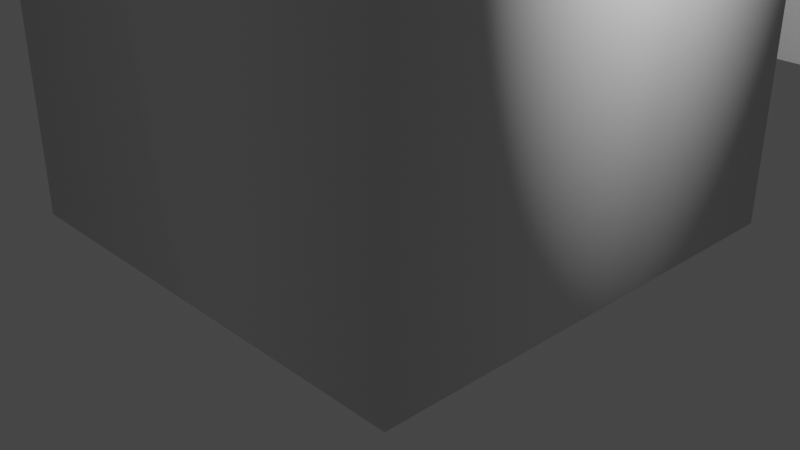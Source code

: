 # Source: Bricks.blend  (saved by Blender 3.0.42; exported with 4.5.12 LTS)
import bpy
from mathutils import Matrix  # noqa: F401  (used for matrix-valued properties, if any)

bpy.ops.wm.read_factory_settings(use_empty=True)
scene = bpy.context.scene
scene.name = 'Scene'

# ---- collections
col_collection = bpy.data.collections.new('Collection'); scene.collection.children.link(col_collection)

# ---- materials (node trees are filled in below, after node groups)
mat_material = bpy.data.materials.new('Material')
mat_material.alpha_threshold = 0.0
mat_material.use_transparent_shadow = False
mat_material.line_color = (0.0, 0.0, 0.0, 1.0)

# ---- material node trees
mat_material.use_nodes = True; mat_material.node_tree.nodes.clear()
_N = mat_material.node_tree.nodes; _L = mat_material.node_tree.links
n0 = _N.new('ShaderNodeOutputMaterial'); n0.name = 'Material Output'; n0.location = (300, 300)
n1 = _N.new('ShaderNodeBsdfPrincipled'); n1.name = 'Principled BSDF'; n1.location = (10, 300)
n1.distribution = 'GGX'
n1.subsurface_method = 'RANDOM_WALK_SKIN'
n1.inputs[2].default_value = 0.4
n1.inputs[3].default_value = 1.45
n1.inputs[27].default_value = (0.0, 0.0, 0.0, 1.0)
n1.inputs[28].default_value = 1.0
_L.new(n1.outputs[0], n0.inputs[0])
n0.is_active_output = True

# ---- world
world_world = bpy.data.worlds.new('World'); scene.world = world_world
world_world.use_nodes = True; world_world.node_tree.nodes.clear()
_N = world_world.node_tree.nodes; _L = world_world.node_tree.links
n0 = _N.new('ShaderNodeOutputWorld'); n0.name = 'World Output'; n0.location = (300, 300)
n1 = _N.new('ShaderNodeBackground'); n1.name = 'Background'; n1.location = (10, 300)
n1.inputs[0].default_value = (0.05088, 0.05088, 0.05088, 1.0)
_L.new(n1.outputs[0], n0.inputs[0])
n0.is_active_output = True
world_world.color = (0.05088, 0.05088, 0.05088)
world_world.use_sun_shadow = False
world_world.sun_shadow_jitter_overblur = 0.0

# ---- cameras
cam_camera = bpy.data.cameras.new('Camera')
cam_camera.clip_end = 100.0
cam_camera.ortho_scale = 7.314

# ---- lights
light_light = bpy.data.lights.new('Light', 'POINT')
light_light.transmission_factor = 0.0
light_light.energy = 1000.0
light_light.shadow_soft_size = 0.1
light_light.shadow_maximum_resolution = 0.006
light_light.use_absolute_resolution = True

# ---- meshes
me_cube = bpy.data.meshes.new('Cube')
me_cube.from_pydata([(2.5, 2.5, 6.0), (1.5, 1.5, 0.0), (2.5, -2.5, 6.0), (1.5, -1.5, 0.0), (-2.5, 2.5, 6.0), (-1.5, 1.5, 0.0), (-2.5, -2.5, 6.0), (-1.5, -1.5, 0.0), (-2.5, 2.5, 0.0), (-2.5, -2.5, 0.0), (2.5, 2.5, 0.0), (2.5, -2.5, 0.0), (-1.5, 1.5, 5.0), (-1.5, -1.5, 5.0), (1.5, 1.5, 5.0), (1.5, -1.5, 5.0), (-1.727e-07, 0.7427, 6.0), (2.258e-08, 1.5, 7.0), (0.1449, 0.7285, 6.0), (0.2926, 1.471, 7.0), (0.2842, 0.6862, 6.0), (0.574, 1.386, 7.0), (0.4126, 0.6176, 6.0), (0.8334, 1.247, 7.0), (0.5252, 0.5252, 6.0), (1.061, 1.061, 7.0), (0.6176, 0.4126, 6.0), (1.247, 0.8334, 7.0), (0.6862, 0.2842, 6.0), (1.386, 0.574, 7.0), (0.7285, 0.1449, 6.0), (1.471, 0.2926, 7.0), (0.7427, -4.256e-08, 6.0), (1.5, -5.532e-08, 7.0), (0.7285, -0.1449, 6.0), (1.471, -0.2926, 7.0), (0.6862, -0.2842, 6.0), (1.386, -0.574, 7.0), (0.6176, -0.4126, 6.0), (1.247, -0.8334, 7.0), (0.5252, -0.5252, 6.0), (1.061, -1.061, 7.0), (0.4126, -0.6176, 6.0), (0.8334, -1.247, 7.0), (0.2842, -0.6862, 6.0), (0.574, -1.386, 7.0), (0.1449, -0.7285, 6.0), (0.2926, -1.471, 7.0), (2.949e-09, -0.7427, 6.0), (-1.085e-07, -1.5, 7.0), (-0.1449, -0.7285, 6.0), (-0.2926, -1.471, 7.0), (-0.2842, -0.6862, 6.0), (-0.574, -1.386, 7.0), (-0.4126, -0.6176, 6.0), (-0.8334, -1.247, 7.0), (-0.5252, -0.5252, 6.0), (-1.061, -1.061, 7.0), (-0.6176, -0.4126, 6.0), (-1.247, -0.8334, 7.0), (-0.6862, -0.2842, 6.0), (-1.386, -0.574, 7.0), (-0.7285, -0.1449, 6.0), (-1.471, -0.2926, 7.0), (-0.7427, 3.749e-08, 6.0), (-1.5, 2.813e-08, 7.0), (-0.7285, 0.1449, 6.0), (-1.471, 0.2926, 7.0), (-0.6862, 0.2842, 6.0), (-1.386, 0.574, 7.0), (-0.6176, 0.4126, 6.0), (-1.247, 0.8334, 7.0), (-0.5252, 0.5252, 6.0), (-1.061, 1.061, 7.0), (-0.4126, 0.6176, 6.0), (-0.8334, 1.247, 7.0), (-0.2842, 0.6862, 6.0), (-0.574, 1.386, 7.0), (-0.1449, 0.7285, 6.0), (-0.2926, 1.471, 7.0), (2.258e-08, 1.5, 6.0), (0.2926, 1.471, 6.0), (0.574, 1.386, 6.0), (0.8334, 1.247, 6.0), (1.061, 1.061, 6.0), (1.247, 0.8334, 6.0), (1.386, 0.574, 6.0), (1.471, 0.2926, 6.0), (1.5, -5.532e-08, 6.0), (1.471, -0.2926, 6.0), (1.386, -0.574, 6.0), (1.247, -0.8334, 6.0), (1.061, -1.061, 6.0), (0.8334, -1.247, 6.0), (0.574, -1.386, 6.0), (0.2926, -1.471, 6.0), (-1.085e-07, -1.5, 6.0), (-0.2926, -1.471, 6.0), (-0.574, -1.386, 6.0), (-0.8334, -1.247, 6.0), (-1.061, -1.061, 6.0), (-1.247, -0.8334, 6.0), (-1.386, -0.574, 6.0), (-1.471, -0.2926, 6.0), (-1.5, 2.813e-08, 6.0), (-1.471, 0.2926, 6.0), (-1.386, 0.574, 6.0), (-1.247, 0.8334, 6.0), (-1.061, 1.061, 6.0), (-0.8334, 1.247, 6.0), (-0.574, 1.386, 6.0), (-0.2926, 1.471, 6.0), (-6.4e-07, 0.7427, 5.0), (0.1449, 0.7285, 5.0), (0.2842, 0.6862, 5.0), (0.4126, 0.6176, 5.0), (0.5252, 0.5252, 5.0), (0.6176, 0.4126, 5.0), (0.6862, 0.2842, 5.0), (0.7285, 0.1449, 5.0), (0.7427, -4.256e-08, 5.0), (0.7285, -0.1449, 5.0), (0.6862, -0.2842, 5.0), (0.6176, -0.4126, 5.0), (0.5252, -0.5252, 5.0), (0.4126, -0.6176, 5.0), (0.2842, -0.6862, 5.0), (0.1449, -0.7285, 5.0), (-4.643e-07, -0.7427, 5.0), (-0.1449, -0.7285, 5.0), (-0.2842, -0.6862, 5.0), (-0.4126, -0.6176, 5.0), (-0.5252, -0.5252, 5.0), (-0.6176, -0.4126, 5.0), (-0.6862, -0.2842, 5.0), (-0.7285, -0.1449, 5.0), (-0.7427, 3.749e-08, 5.0), (-0.7285, 0.1449, 5.0), (-0.6862, 0.2842, 5.0), (-0.6176, 0.4126, 5.0), (-0.5252, 0.5252, 5.0), (-0.4126, 0.6176, 5.0), (-0.2842, 0.6862, 5.0), (-0.1449, 0.7285, 5.0)], [], [(11, 2, 6, 9), (9, 6, 4, 8), (7, 5, 12, 13), (10, 0, 2, 11), (8, 4, 0, 10), (5, 7, 9, 8), (1, 5, 8, 10), (7, 3, 11, 9), (3, 1, 10, 11), (1, 3, 15, 14), (5, 1, 14, 12), (3, 7, 13, 15), (80, 17, 19, 81), (81, 19, 21, 82), (82, 21, 23, 83), (83, 23, 25, 84), (84, 25, 27, 85), (85, 27, 29, 86), (86, 29, 31, 87), (87, 31, 33, 88), (88, 33, 35, 89), (89, 35, 37, 90), (90, 37, 39, 91), (91, 39, 41, 92), (92, 41, 43, 93), (93, 43, 45, 94), (94, 45, 47, 95), (95, 47, 49, 96), (96, 49, 51, 97), (97, 51, 53, 98), (98, 53, 55, 99), (99, 55, 57, 100), (100, 57, 59, 101), (101, 59, 61, 102), (102, 61, 63, 103), (103, 63, 65, 104), (104, 65, 67, 105), (105, 67, 69, 106), (106, 69, 71, 107), (107, 71, 73, 108), (108, 73, 75, 109), (109, 75, 77, 110), (19, 17, 79, 77, 75, 73, 71, 69, 67, 65, 63, 61, 59, 57, 55, 53, 51, 49, 47, 45, 43, 41, 39, 37, 35, 33, 31, 29, 27, 25, 23, 21), (110, 77, 79, 111), (111, 79, 17, 80), (16, 18, 20, 22, 24, 26, 28, 30, 32, 34, 36, 38, 40, 42, 44, 46, 48, 50, 52, 54, 56, 58, 60, 62, 64, 66, 68, 70, 72, 74, 76, 78), (54, 131, 132, 56), (26, 117, 118, 28), (52, 130, 131, 54), (78, 143, 112, 16), (24, 116, 117, 26), (50, 129, 130, 52), (76, 142, 143, 78), (22, 115, 116, 24), (48, 128, 129, 50), (74, 141, 142, 76), (20, 114, 115, 22), (46, 127, 128, 48), (72, 140, 141, 74), (18, 113, 114, 20), (44, 126, 127, 46), (70, 139, 140, 72), (16, 112, 113, 18), (42, 125, 126, 44), (68, 138, 139, 70), (40, 124, 125, 42), (66, 137, 138, 68), (38, 123, 124, 40), (64, 136, 137, 66), (36, 122, 123, 38), (62, 135, 136, 64), (34, 121, 122, 36), (60, 134, 135, 62), (32, 120, 121, 34), (58, 133, 134, 60), (30, 119, 120, 32), (56, 132, 133, 58), (4, 6, 100, 101, 102, 103, 104, 105, 106, 107, 108), (28, 118, 119, 30), (6, 2, 92, 93, 94, 95, 96, 97, 98, 99, 100), (2, 0, 84, 85, 86, 87, 88, 89, 90, 91, 92), (0, 4, 108, 109, 110, 111, 80, 81, 82, 83, 84), (14, 116, 115, 114, 113, 112, 143, 142, 141, 140, 12), (12, 140, 139, 138, 137, 136, 135, 134, 133, 132, 13), (13, 132, 131, 130, 129, 128, 127, 126, 125, 124, 15), (15, 124, 123, 122, 121, 120, 119, 118, 117, 116, 14)])
me_cube.polygons.foreach_set('use_smooth', [True] * 86)
_uv = me_cube.uv_layers.new(name='UVMap')
_uv.uv.foreach_set('vector', [0.375, 0.75, 0.625, 0.75, 0.625, 1.0, 0.375, 1.0, 0.375, 0.0, 0.625, 0.0, 0.625, 0.25, 0.375, 0.25, 0.175, 0.7, 0.175, 0.55, 0.175, 0.55, 0.175, 0.7, 0.375, 0.5, 0.625, 0.5, 0.625, 0.75, 0.375, 0.75, 0.375, 0.25, 0.625, 0.25, 0.625, 0.5, 0.375, 0.5, 0.175, 0.55, 0.175, 0.7, 0.125, 0.75, 0.125, 0.5, 0.325, 0.55, 0.175, 0.55, 0.125, 0.5, 0.375, 0.5, 0.175, 0.7, 0.325, 0.7, 0.375, 0.75, 0.125, 0.75, 0.325, 0.7, 0.325, 0.55, 0.375, 0.5, 0.375, 0.75, 0.325, 0.55, 0.325, 0.7, 0.325, 0.7, 0.325, 0.55, 0.175, 0.55, 0.325, 0.55, 0.325, 0.55, 0.175, 0.55, 0.325, 0.7, 0.175, 0.7, 0.175, 0.7, 0.325, 0.7, 1.0, 0.5, 1.0, 1.0, 0.9688, 1.0, 0.9688, 0.5, 0.9688, 0.5, 0.9688, 1.0, 0.9375, 1.0, 0.9375, 0.5, 0.9375, 0.5, 0.9375, 1.0, 0.9062, 1.0, 0.9062, 0.5, 0.9062, 0.5, 0.9062, 1.0, 0.875, 1.0, 0.875, 0.5, 0.875, 0.5, 0.875, 1.0, 0.8438, 1.0, 0.8438, 0.5, 0.8438, 0.5, 0.8438, 1.0, 0.8125, 1.0, 0.8125, 0.5, 0.8125, 0.5, 0.8125, 1.0, 0.7812, 1.0, 0.7812, 0.5, 0.7812, 0.5, 0.7812, 1.0, 0.75, 1.0, 0.75, 0.5, 0.75, 0.5, 0.75, 1.0, 0.7188, 1.0, 0.7188, 0.5, 0.7188, 0.5, 0.7188, 1.0, 0.6875, 1.0, 0.6875, 0.5, 0.6875, 0.5, 0.6875, 1.0, 0.6562, 1.0, 0.6562, 0.5, 0.6562, 0.5, 0.6562, 1.0, 0.625, 1.0, 0.625, 0.5, 0.625, 0.5, 0.625, 1.0, 0.5938, 1.0, 0.5938, 0.5, 0.5938, 0.5, 0.5938, 1.0, 0.5625, 1.0, 0.5625, 0.5, 0.5625, 0.5, 0.5625, 1.0, 0.5312, 1.0, 0.5312, 0.5, 0.5312, 0.5, 0.5312, 1.0, 0.5, 1.0, 0.5, 0.5, 0.5, 0.5, 0.5, 1.0, 0.4688, 1.0, 0.4688, 0.5, 0.4688, 0.5, 0.4688, 1.0, 0.4375, 1.0, 0.4375, 0.5, 0.4375, 0.5, 0.4375, 1.0, 0.4062, 1.0, 0.4062, 0.5, 0.4062, 0.5, 0.4062, 1.0, 0.375, 1.0, 0.375, 0.5, 0.375, 0.5, 0.375, 1.0, 0.3438, 1.0, 0.3438, 0.5, 0.3438, 0.5, 0.3438, 1.0, 0.3125, 1.0, 0.3125, 0.5, 0.3125, 0.5, 0.3125, 1.0, 0.2812, 1.0, 0.2812, 0.5, 0.2812, 0.5, 0.2812, 1.0, 0.25, 1.0, 0.25, 0.5, 0.25, 0.5, 0.25, 1.0, 0.2188, 1.0, 0.2188, 0.5, 0.2188, 0.5, 0.2188, 1.0, 0.1875, 1.0, 0.1875, 0.5, 0.1875, 0.5, 0.1875, 1.0, 0.1562, 1.0, 0.1562, 0.5, 0.1562, 0.5, 0.1562, 1.0, 0.125, 1.0, 0.125, 0.5, 0.125, 0.5, 0.125, 1.0, 0.09375, 1.0, 0.09375, 0.5, 0.09375, 0.5, 0.09375, 1.0, 0.0625, 1.0, 0.0625, 0.5, 0.2968, 0.4854, 0.25, 0.49, 0.2032, 0.4854, 0.1582, 0.4717, 0.1167, 0.4496, 0.08029, 0.4197, 0.05045, 0.3833, 0.02827, 0.3418, 0.01461, 0.2968, 0.01, 0.25, 0.01461, 0.2032, 0.02827, 0.1582, 0.05045, 0.1167, 0.08029, 0.08029, 0.1167, 0.05045, 0.1582, 0.02827, 0.2032, 0.01461, 0.25, 0.01, 0.2968, 0.01461, 0.3418, 0.02827, 0.3833, 0.05045, 0.4197, 0.08029, 0.4496, 0.1167, 0.4717, 0.1582, 0.4854, 0.2032, 0.49, 0.25, 0.4854, 0.2968, 0.4717, 0.3418, 0.4496, 0.3833, 0.4197, 0.4197, 0.3833, 0.4496, 0.3418, 0.4717, 0.0625, 0.5, 0.0625, 1.0, 0.03125, 1.0, 0.03125, 0.5, 0.03125, 0.5, 0.03125, 1.0, 0.0, 1.0, 0.0, 0.5, 0.4682, 0.5, 0.5006, 0.5, 0.531, 0.5, 0.5562, 0.5, 0.5746, 0.5, 0.5861, 0.5, 0.5915, 0.5, 0.5919, 0.5, 0.5883, 0.5, 0.5816, 0.5, 0.5725, 0.5, 0.5615, 0.5, 0.5492, 0.5, 0.5357, 0.5, 0.5216, 0.5, 0.5069, 0.5, 0.4919, 0.5, 0.4768, 0.5, 0.4619, 0.5, 0.4472, 0.5, 0.433, 0.5, 0.4196, 0.5, 0.4072, 0.5, 0.3963, 0.5, 0.3872, 0.5, 0.3805, 0.5, 0.3769, 0.5, 0.3773, 0.5, 0.3827, 0.5, 0.3942, 0.5, 0.4126, 0.5, 0.4378, 0.5, 0.4472, 0.5, 0.4472, 0.5, 0.433, 0.5, 0.433, 0.5, 0.5861, 0.5, 0.5861, 0.5, 0.5915, 0.5, 0.5915, 0.5, 0.4619, 0.5, 0.4619, 0.5, 0.4472, 0.5, 0.4472, 0.5, 0.4378, 0.5, 0.4378, 0.5, 0.4682, 0.5, 0.4682, 0.5, 0.5746, 0.5, 0.5746, 0.5, 0.5861, 0.5, 0.5861, 0.5, 0.4768, 0.5, 0.4768, 0.5, 0.4619, 0.5, 0.4619, 0.5, 0.4126, 0.5, 0.4126, 0.5, 0.4378, 0.5, 0.4378, 0.5, 0.5562, 0.5, 0.5562, 0.5, 0.5746, 0.5, 0.5746, 0.5, 0.4919, 0.5, 0.4919, 0.5, 0.4768, 0.5, 0.4768, 0.5, 0.3942, 0.5, 0.3942, 0.5, 0.4126, 0.5, 0.4126, 0.5, 0.531, 0.5, 0.531, 0.5, 0.5562, 0.5, 0.5562, 0.5, 0.5069, 0.5, 0.5069, 0.5, 0.4919, 0.5, 0.4919, 0.5, 0.3827, 0.5, 0.3827, 0.5, 0.3942, 0.5, 0.3942, 0.5, 0.5006, 0.5, 0.5006, 0.5, 0.531, 0.5, 0.531, 0.5, 0.5216, 0.5, 0.5216, 0.5, 0.5069, 0.5, 0.5069, 0.5, 0.3773, 0.5, 0.3773, 0.5, 0.3827, 0.5, 0.3827, 0.5, 0.4682, 0.5, 0.4682, 0.5, 0.5006, 0.5, 0.5006, 0.5, 0.5357, 0.5, 0.5357, 0.5, 0.5216, 0.5, 0.5216, 0.5, 0.3769, 0.5, 0.3769, 0.5, 0.3773, 0.5, 0.3773, 0.5, 0.5492, 0.5, 0.5492, 0.5, 0.5357, 0.5, 0.5357, 0.5, 0.3805, 0.5, 0.3805, 0.5, 0.3769, 0.5, 0.3769, 0.5, 0.5615, 0.5, 0.5615, 0.5, 0.5492, 0.5, 0.5492, 0.5, 0.3872, 0.5, 0.3872, 0.5, 0.3805, 0.5, 0.3805, 0.5, 0.5725, 0.5, 0.5725, 0.5, 0.5615, 0.5, 0.5615, 0.5, 0.3963, 0.5, 0.3963, 0.5, 0.3872, 0.5, 0.3872, 0.5, 0.5816, 0.5, 0.5816, 0.5, 0.5725, 0.5, 0.5725, 0.5, 0.4072, 0.5, 0.4072, 0.5, 0.3963, 0.5, 0.3963, 0.5, 0.5883, 0.5, 0.5883, 0.5, 0.5816, 0.5, 0.5816, 0.5, 0.4196, 0.5, 0.4196, 0.5, 0.4072, 0.5, 0.4072, 0.5, 0.5919, 0.5, 0.5919, 0.5, 0.5883, 0.5, 0.5883, 0.5, 0.433, 0.5, 0.433, 0.5, 0.4196, 0.5, 0.4196, 0.5, 0.625, 0.25, 0.625, 0.0, 0.375, 0.5, 0.3438, 0.5, 0.3125, 0.5, 0.2812, 0.5, 0.25, 0.5, 0.2188, 0.5, 0.1875, 0.5, 0.1562, 0.5, 0.125, 0.5, 0.5915, 0.5, 0.5915, 0.5, 0.5919, 0.5, 0.5919, 0.5, 0.625, 0.0, 0.625, 0.75, 0.625, 0.5, 0.5938, 0.5, 0.5625, 0.5, 0.5312, 0.5, 0.5, 0.5, 0.4688, 0.5, 0.4375, 0.5, 0.4062, 0.5, 0.375, 0.5, 0.625, 0.75, 0.625, 0.5, 0.875, 0.5, 0.8438, 0.5, 0.8125, 0.5, 0.7812, 0.5, 0.75, 0.5, 0.7188, 0.5, 0.6875, 0.5, 0.6562, 0.5, 0.625, 0.5, 0.625, 0.5, 0.625, 0.25, 0.125, 0.5, 0.09375, 0.5, 0.0625, 0.5, 0.03125, 0.5, 1.0, 0.5, 0.9688, 0.5, 0.9375, 0.5, 0.9062, 0.5, 0.875, 0.5, 0.325, 0.55, 0.5746, 0.5, 0.5562, 0.5, 0.531, 0.5, 0.5006, 0.5, 0.4682, 0.5, 0.4378, 0.5, 0.4126, 0.5, 0.3942, 0.5, 0.3827, 0.5, 0.175, 0.55, 0.175, 0.55, 0.3827, 0.5, 0.3773, 0.5, 0.3769, 0.5, 0.3805, 0.5, 0.3872, 0.5, 0.3963, 0.5, 0.4072, 0.5, 0.4196, 0.5, 0.433, 0.5, 0.175, 0.7, 0.175, 0.7, 0.433, 0.5, 0.4472, 0.5, 0.4619, 0.5, 0.4768, 0.5, 0.4919, 0.5, 0.5069, 0.5, 0.5216, 0.5, 0.5357, 0.5, 0.5492, 0.5, 0.325, 0.7, 0.325, 0.7, 0.5492, 0.5, 0.5615, 0.5, 0.5725, 0.5, 0.5816, 0.5, 0.5883, 0.5, 0.5919, 0.5, 0.5915, 0.5, 0.5861, 0.5, 0.5746, 0.5, 0.325, 0.55])
me_cube.materials.append(mat_material)
me_cube.use_remesh_preserve_volume = False
me_cube.use_remesh_preserve_attributes = False
me_cube.use_mirror_vertex_groups = False
me_cube.update()
me_cube_001 = bpy.data.meshes.new('Cube.001')
me_cube_001.from_pydata([(2.5, 2.5, 6.0), (1.5, 1.5, 0.0), (2.5, -2.5, 6.0), (1.5, -1.5, 0.0), (-7.5, 2.5, 6.0), (-7.5, -2.5, 6.0), (-7.5, 2.5, 0.0), (-7.5, -2.5, 0.0), (2.5, 2.5, 0.0), (2.5, -2.5, 0.0), (1.5, 1.5, 5.0), (1.5, -1.5, 5.0), (-1.727e-07, 0.7427, 6.0), (2.258e-08, 1.5, 7.0), (0.1449, 0.7285, 6.0), (0.2926, 1.471, 7.0), (0.2842, 0.6862, 6.0), (0.574, 1.386, 7.0), (0.4126, 0.6176, 6.0), (0.8334, 1.247, 7.0), (0.5252, 0.5252, 6.0), (1.061, 1.061, 7.0), (0.6176, 0.4126, 6.0), (1.247, 0.8334, 7.0), (0.6862, 0.2842, 6.0), (1.386, 0.574, 7.0), (0.7285, 0.1449, 6.0), (1.471, 0.2926, 7.0), (0.7427, 4.333e-07, 6.0), (1.5, -5.532e-08, 7.0), (0.7285, -0.1449, 6.0), (1.471, -0.2926, 7.0), (0.6862, -0.2842, 6.0), (1.386, -0.574, 7.0), (0.6176, -0.4126, 6.0), (1.247, -0.8334, 7.0), (0.5252, -0.5252, 6.0), (1.061, -1.061, 7.0), (0.4126, -0.6176, 6.0), (0.8334, -1.247, 7.0), (0.2842, -0.6862, 6.0), (0.574, -1.386, 7.0), (0.1449, -0.7285, 6.0), (0.2926, -1.471, 7.0), (2.949e-09, -0.7427, 6.0), (-1.085e-07, -1.5, 7.0), (-0.1449, -0.7285, 6.0), (-0.2926, -1.471, 7.0), (-0.2842, -0.6862, 6.0), (-0.574, -1.386, 7.0), (-0.4126, -0.6176, 6.0), (-0.8334, -1.247, 7.0), (-0.5252, -0.5252, 6.0), (-1.061, -1.061, 7.0), (-0.6176, -0.4126, 6.0), (-1.247, -0.8334, 7.0), (-0.6862, -0.2842, 6.0), (-1.386, -0.574, 7.0), (-0.7285, -0.1449, 6.0), (-1.471, -0.2926, 7.0), (-0.7427, 5.134e-07, 6.0), (-1.5, 2.813e-08, 7.0), (-0.7285, 0.1449, 6.0), (-1.471, 0.2926, 7.0), (-0.6862, 0.2842, 6.0), (-1.386, 0.574, 7.0), (-0.6176, 0.4126, 6.0), (-1.247, 0.8334, 7.0), (-0.5252, 0.5252, 6.0), (-1.061, 1.061, 7.0), (-0.4126, 0.6176, 6.0), (-0.8334, 1.247, 7.0), (-0.2842, 0.6862, 6.0), (-0.574, 1.386, 7.0), (-0.1449, 0.7285, 6.0), (-0.2926, 1.471, 7.0), (2.258e-08, 1.5, 6.0), (0.2926, 1.471, 6.0), (0.574, 1.386, 6.0), (0.8334, 1.247, 6.0), (1.061, 1.061, 6.0), (1.247, 0.8334, 6.0), (1.386, 0.574, 6.0), (1.471, 0.2926, 6.0), (1.5, -5.532e-08, 6.0), (1.471, -0.2926, 6.0), (1.386, -0.574, 6.0), (1.247, -0.8334, 6.0), (1.061, -1.061, 6.0), (0.8334, -1.247, 6.0), (0.574, -1.386, 6.0), (0.2926, -1.471, 6.0), (-1.085e-07, -1.5, 6.0), (-0.2926, -1.471, 6.0), (-0.574, -1.386, 6.0), (-0.8334, -1.247, 6.0), (-1.061, -1.061, 6.0), (-1.247, -0.8334, 6.0), (-1.386, -0.574, 6.0), (-1.471, -0.2926, 6.0), (-1.5, 2.813e-08, 6.0), (-1.471, 0.2926, 6.0), (-1.386, 0.574, 6.0), (-1.247, 0.8334, 6.0), (-1.061, 1.061, 6.0), (-0.8334, 1.247, 6.0), (-0.574, 1.386, 6.0), (-0.2926, 1.471, 6.0), (-6.4e-07, 0.7427, 5.0), (0.1449, 0.7285, 5.0), (0.2842, 0.6862, 5.0), (0.4126, 0.6176, 5.0), (0.5252, 0.5252, 5.0), (0.6176, 0.4126, 5.0), (0.6862, 0.2842, 5.0), (0.7285, 0.1449, 5.0), (0.7427, 4.333e-07, 5.0), (0.7285, -0.1449, 5.0), (0.6862, -0.2842, 5.0), (0.6176, -0.4126, 5.0), (0.5252, -0.5252, 5.0), (0.4126, -0.6176, 5.0), (0.2842, -0.6862, 5.0), (0.1449, -0.7285, 5.0), (-4.643e-07, -0.7427, 5.0), (-0.1449, -0.7285, 5.0), (-0.2842, -0.6862, 5.0), (-0.4126, -0.6176, 5.0), (-0.5252, -0.5252, 5.0), (-0.6176, -0.4126, 5.0), (-0.6862, -0.2842, 5.0), (-0.7285, -0.1449, 5.0), (-0.7427, 5.134e-07, 5.0), (-0.7285, 0.1449, 5.0), (-0.6862, 0.2842, 5.0), (-0.6176, 0.4126, 5.0), (-0.5252, 0.5252, 5.0), (-0.4126, 0.6176, 5.0), (-0.2842, 0.6862, 5.0), (-0.1449, 0.7285, 5.0), (-6.5, 1.5, 0.0), (-6.5, -1.5, 0.0), (-6.5, 1.5, 5.0), (-6.5, -1.5, 5.0), (-5.0, 0.7427, 6.0), (-5.0, 1.5, 7.0), (-4.855, 0.7285, 6.0), (-4.707, 1.471, 7.0), (-4.716, 0.6862, 6.0), (-4.426, 1.386, 7.0), (-4.587, 0.6176, 6.0), (-4.167, 1.247, 7.0), (-4.475, 0.5252, 6.0), (-3.939, 1.061, 7.0), (-4.382, 0.4126, 6.0), (-3.753, 0.8334, 7.0), (-4.314, 0.2842, 6.0), (-3.614, 0.574, 7.0), (-4.272, 0.1449, 6.0), (-3.529, 0.2926, 7.0), (-4.257, 4.333e-07, 6.0), (-3.5, -5.532e-08, 7.0), (-4.272, -0.1449, 6.0), (-3.529, -0.2926, 7.0), (-4.314, -0.2842, 6.0), (-3.614, -0.574, 7.0), (-4.382, -0.4126, 6.0), (-3.753, -0.8334, 7.0), (-4.475, -0.5252, 6.0), (-3.939, -1.061, 7.0), (-4.587, -0.6176, 6.0), (-4.167, -1.247, 7.0), (-4.716, -0.6862, 6.0), (-4.426, -1.386, 7.0), (-4.855, -0.7285, 6.0), (-4.707, -1.471, 7.0), (-5.0, -0.7427, 6.0), (-5.0, -1.5, 7.0), (-5.145, -0.7285, 6.0), (-5.293, -1.471, 7.0), (-5.284, -0.6862, 6.0), (-5.574, -1.386, 7.0), (-5.413, -0.6176, 6.0), (-5.833, -1.247, 7.0), (-5.525, -0.5252, 6.0), (-6.061, -1.061, 7.0), (-5.618, -0.4126, 6.0), (-6.247, -0.8334, 7.0), (-5.686, -0.2842, 6.0), (-6.386, -0.574, 7.0), (-5.728, -0.1449, 6.0), (-6.471, -0.2926, 7.0), (-5.743, 5.134e-07, 6.0), (-6.5, 2.813e-08, 7.0), (-5.728, 0.1449, 6.0), (-6.471, 0.2926, 7.0), (-5.686, 0.2842, 6.0), (-6.386, 0.574, 7.0), (-5.618, 0.4126, 6.0), (-6.247, 0.8334, 7.0), (-5.525, 0.5252, 6.0), (-6.061, 1.061, 7.0), (-5.413, 0.6176, 6.0), (-5.833, 1.247, 7.0), (-5.284, 0.6862, 6.0), (-5.574, 1.386, 7.0), (-5.145, 0.7285, 6.0), (-5.293, 1.471, 7.0), (-5.0, 1.5, 6.0), (-4.707, 1.471, 6.0), (-4.426, 1.386, 6.0), (-4.167, 1.247, 6.0), (-3.939, 1.061, 6.0), (-3.753, 0.8334, 6.0), (-3.614, 0.574, 6.0), (-3.529, 0.2926, 6.0), (-3.5, -5.532e-08, 6.0), (-3.529, -0.2926, 6.0), (-3.614, -0.574, 6.0), (-3.753, -0.8334, 6.0), (-3.939, -1.061, 6.0), (-4.167, -1.247, 6.0), (-4.426, -1.386, 6.0), (-4.707, -1.471, 6.0), (-5.0, -1.5, 6.0), (-5.293, -1.471, 6.0), (-5.574, -1.386, 6.0), (-5.833, -1.247, 6.0), (-6.061, -1.061, 6.0), (-6.247, -0.8334, 6.0), (-6.386, -0.574, 6.0), (-6.471, -0.2926, 6.0), (-6.5, 2.813e-08, 6.0), (-6.471, 0.2926, 6.0), (-6.386, 0.574, 6.0), (-6.247, 0.8334, 6.0), (-6.061, 1.061, 6.0), (-5.833, 1.247, 6.0), (-5.574, 1.386, 6.0), (-5.293, 1.471, 6.0), (-5.0, 0.7427, 5.0), (-4.855, 0.7285, 5.0), (-4.716, 0.6862, 5.0), (-4.587, 0.6176, 5.0), (-4.475, 0.5252, 5.0), (-4.382, 0.4126, 5.0), (-4.314, 0.2842, 5.0), (-4.272, 0.1449, 5.0), (-4.257, 4.333e-07, 5.0), (-4.272, -0.1449, 5.0), (-4.314, -0.2842, 5.0), (-4.382, -0.4126, 5.0), (-4.475, -0.5252, 5.0), (-4.587, -0.6176, 5.0), (-4.716, -0.6862, 5.0), (-4.855, -0.7285, 5.0), (-5.0, -0.7427, 5.0), (-5.145, -0.7285, 5.0), (-5.284, -0.6862, 5.0), (-5.413, -0.6176, 5.0), (-5.525, -0.5252, 5.0), (-5.618, -0.4126, 5.0), (-5.686, -0.2842, 5.0), (-5.728, -0.1449, 5.0), (-5.743, 5.134e-07, 5.0), (-5.728, 0.1449, 5.0), (-5.686, 0.2842, 5.0), (-5.618, 0.4126, 5.0), (-5.525, 0.5252, 5.0), (-5.413, 0.6176, 5.0), (-5.284, 0.6862, 5.0), (-5.145, 0.7285, 5.0), (-2.5, 1.0, 0.0), (-2.5, 1.0, 5.0), (-2.305, 0.9808, 0.0), (-2.305, 0.9808, 5.0), (-2.117, 0.9239, 0.0), (-2.117, 0.9239, 5.0), (-1.944, 0.8315, 0.0), (-1.944, 0.8315, 5.0), (-1.793, 0.7071, 0.0), (-1.793, 0.7071, 5.0), (-1.669, 0.5556, 0.0), (-1.669, 0.5556, 5.0), (-1.576, 0.3827, 0.0), (-1.576, 0.3827, 5.0), (-1.519, 0.1951, 0.0), (-1.519, 0.1951, 5.0), (-1.5, 0.0, 0.0), (-1.5, 0.0, 5.0), (-1.519, -0.1951, 0.0), (-1.519, -0.1951, 5.0), (-1.576, -0.3827, 0.0), (-1.576, -0.3827, 5.0), (-1.669, -0.5556, 0.0), (-1.669, -0.5556, 5.0), (-1.793, -0.7071, 0.0), (-1.793, -0.7071, 5.0), (-1.944, -0.8315, 0.0), (-1.944, -0.8315, 5.0), (-2.117, -0.9239, 0.0), (-2.117, -0.9239, 5.0), (-2.305, -0.9808, 0.0), (-2.305, -0.9808, 5.0), (-2.5, -1.0, 0.0), (-2.5, -1.0, 5.0), (-2.695, -0.9808, 0.0), (-2.695, -0.9808, 5.0), (-2.883, -0.9239, 0.0), (-2.883, -0.9239, 5.0), (-3.056, -0.8315, 0.0), (-3.056, -0.8315, 5.0), (-3.207, -0.7071, 0.0), (-3.207, -0.7071, 5.0), (-3.331, -0.5556, 0.0), (-3.331, -0.5556, 5.0), (-3.424, -0.3827, 0.0), (-3.424, -0.3827, 5.0), (-3.481, -0.1951, 0.0), (-3.481, -0.1951, 5.0), (-3.5, 0.0, 0.0), (-3.5, 0.0, 5.0), (-3.481, 0.1951, 0.0), (-3.481, 0.1951, 5.0), (-3.424, 0.3827, 0.0), (-3.424, 0.3827, 5.0), (-3.331, 0.5556, 0.0), (-3.331, 0.5556, 5.0), (-3.207, 0.7071, 0.0), (-3.207, 0.7071, 5.0), (-3.056, 0.8315, 0.0), (-3.056, 0.8315, 5.0), (-2.883, 0.9239, 0.0), (-2.883, 0.9239, 5.0), (-2.695, 0.9808, 0.0), (-2.695, 0.9808, 5.0)], [], [(9, 2, 5, 7), (7, 5, 4, 6), (8, 0, 2, 9), (6, 4, 0, 8), (209, 147, 149, 210), (3, 1, 8, 9), (1, 3, 11, 10), (76, 13, 15, 77), (77, 15, 17, 78), (78, 17, 19, 79), (79, 19, 21, 80), (80, 21, 23, 81), (81, 23, 25, 82), (82, 25, 27, 83), (83, 27, 29, 84), (84, 29, 31, 85), (85, 31, 33, 86), (86, 33, 35, 87), (87, 35, 37, 88), (88, 37, 39, 89), (89, 39, 41, 90), (90, 41, 43, 91), (91, 43, 45, 92), (92, 45, 47, 93), (93, 47, 49, 94), (94, 49, 51, 95), (95, 51, 53, 96), (96, 53, 55, 97), (97, 55, 57, 98), (98, 57, 59, 99), (99, 59, 61, 100), (100, 61, 63, 101), (101, 63, 65, 102), (102, 65, 67, 103), (103, 67, 69, 104), (104, 69, 71, 105), (105, 71, 73, 106), (15, 13, 75, 73, 71, 69, 67, 65, 63, 61, 59, 57, 55, 53, 51, 49, 47, 45, 43, 41, 39, 37, 35, 33, 31, 29, 27, 25, 23, 21, 19, 17), (106, 73, 75, 107), (107, 75, 13, 76), (12, 14, 16, 18, 20, 22, 24, 26, 28, 30, 32, 34, 36, 38, 40, 42, 44, 46, 48, 50, 52, 54, 56, 58, 60, 62, 64, 66, 68, 70, 72, 74), (50, 127, 128, 52), (22, 113, 114, 24), (48, 126, 127, 50), (74, 139, 108, 12), (20, 112, 113, 22), (46, 125, 126, 48), (72, 138, 139, 74), (18, 111, 112, 20), (44, 124, 125, 46), (70, 137, 138, 72), (16, 110, 111, 18), (42, 123, 124, 44), (68, 136, 137, 70), (14, 109, 110, 16), (40, 122, 123, 42), (66, 135, 136, 68), (12, 108, 109, 14), (38, 121, 122, 40), (64, 134, 135, 66), (36, 120, 121, 38), (62, 133, 134, 64), (34, 119, 120, 36), (60, 132, 133, 62), (32, 118, 119, 34), (58, 131, 132, 60), (30, 117, 118, 32), (56, 130, 131, 58), (28, 116, 117, 30), (54, 129, 130, 56), (26, 115, 116, 28), (52, 128, 129, 54), (208, 145, 147, 209), (24, 114, 115, 26), (88, 89, 90, 91, 92, 2, 0, 76, 77, 78, 79, 80, 81, 82, 83, 84, 85, 86, 87), (141, 140, 142, 143), (268, 267, 266, 265, 264, 263, 262, 261, 260, 259, 258, 257, 256, 143, 142, 240, 271, 270, 269), (111, 110, 109, 108, 10, 11, 124, 123, 122, 121, 120, 119, 118, 117, 116, 115, 114, 113, 112), (210, 149, 151, 211), (211, 151, 153, 212), (212, 153, 155, 213), (213, 155, 157, 214), (214, 157, 159, 215), (215, 159, 161, 216), (216, 161, 163, 217), (217, 163, 165, 218), (218, 165, 167, 219), (219, 167, 169, 220), (220, 169, 171, 221), (221, 171, 173, 222), (222, 173, 175, 223), (223, 175, 177, 224), (224, 177, 179, 225), (225, 179, 181, 226), (226, 181, 183, 227), (227, 183, 185, 228), (228, 185, 187, 229), (229, 187, 189, 230), (230, 189, 191, 231), (231, 191, 193, 232), (232, 193, 195, 233), (233, 195, 197, 234), (234, 197, 199, 235), (235, 199, 201, 236), (236, 201, 203, 237), (237, 203, 205, 238), (147, 145, 207, 205, 203, 201, 199, 197, 195, 193, 191, 189, 187, 185, 183, 181, 179, 177, 175, 173, 171, 169, 167, 165, 163, 161, 159, 157, 155, 153, 151, 149), (238, 205, 207, 239), (239, 207, 145, 208), (144, 146, 148, 150, 152, 154, 156, 158, 160, 162, 164, 166, 168, 170, 172, 174, 176, 178, 180, 182, 184, 186, 188, 190, 192, 194, 196, 198, 200, 202, 204, 206), (182, 259, 260, 184), (154, 245, 246, 156), (180, 258, 259, 182), (206, 271, 240, 144), (152, 244, 245, 154), (178, 257, 258, 180), (204, 270, 271, 206), (150, 243, 244, 152), (176, 256, 257, 178), (202, 269, 270, 204), (148, 242, 243, 150), (174, 255, 256, 176), (200, 268, 269, 202), (146, 241, 242, 148), (172, 254, 255, 174), (198, 267, 268, 200), (144, 240, 241, 146), (170, 253, 254, 172), (196, 266, 267, 198), (168, 252, 253, 170), (194, 265, 266, 196), (166, 251, 252, 168), (192, 264, 265, 194), (164, 250, 251, 166), (190, 263, 264, 192), (162, 249, 250, 164), (188, 262, 263, 190), (160, 248, 249, 162), (186, 261, 262, 188), (158, 247, 248, 160), (184, 260, 261, 186), (156, 246, 247, 158), (3, 141, 143, 11), (7, 6, 140, 141), (6, 8, 1, 140), (7, 141, 3, 9), (10, 142, 140, 1), (92, 93, 94, 95, 96, 97, 98, 99, 100, 101, 102, 103, 104, 105, 106, 107, 76, 208, 209, 210, 211, 212, 213, 214, 215, 216, 217, 218, 219, 220, 221, 222, 223, 224), (4, 5, 224, 225, 226, 227, 228, 229, 230, 231, 232, 233, 234, 235, 236, 237, 238, 239, 208), (4, 208, 76, 0), (5, 2, 92, 224), (272, 273, 275, 274), (274, 275, 277, 276), (276, 277, 279, 278), (278, 279, 281, 280), (280, 281, 283, 282), (282, 283, 285, 284), (284, 285, 287, 286), (286, 287, 289, 288), (288, 289, 291, 290), (290, 291, 293, 292), (292, 293, 295, 294), (294, 295, 297, 296), (296, 297, 299, 298), (298, 299, 301, 300), (300, 301, 303, 302), (302, 303, 305, 304), (304, 305, 307, 306), (306, 307, 309, 308), (308, 309, 311, 310), (310, 311, 313, 312), (312, 313, 315, 314), (314, 315, 317, 316), (316, 317, 319, 318), (318, 319, 321, 320), (320, 321, 323, 322), (322, 323, 325, 324), (324, 325, 327, 326), (326, 327, 329, 328), (328, 329, 331, 330), (330, 331, 333, 332), (332, 333, 335, 334), (334, 335, 273, 272), (272, 274, 276, 278, 280, 282, 284, 286, 288, 290, 292, 294, 296, 298, 300, 302, 304, 306, 308, 310, 312, 314, 316, 318, 320, 322, 324, 326, 328, 330, 332, 334), (11, 143, 313, 311, 309, 307, 305, 303, 301, 299, 297), (127, 126, 125, 124, 11, 297, 128), (256, 255, 254, 253, 252, 313, 143), (142, 10, 281, 279, 277, 275, 273, 335, 333, 331, 329), (142, 329, 244, 243, 242, 241, 240), (139, 138, 137, 136, 281, 10, 108), (136, 135, 134, 133, 132, 131, 130, 129, 128, 297, 295, 293, 291, 289, 287, 285, 283, 281), (252, 251, 250, 249, 248, 247, 246, 245, 244, 329, 327, 325, 323, 321, 319, 317, 315, 313)])
me_cube_001.polygons.foreach_set('use_smooth', [1, 1, 1, 1, 1, 1, 1, 1, 1, 1, 1, 1, 1, 1, 1, 1, 1, 1, 1, 1, 1, 1, 1, 1, 1, 1, 1, 1, 1, 1, 1, 1, 1, 1, 1, 1, 1, 1, 1, 1, 1, 1, 1, 1, 1, 1, 1, 1, 1, 1, 1, 1, 1, 1, 1, 1, 1, 1, 1, 1, 1, 1, 1, 1, 1, 1, 1, 1, 1, 1, 1, 1, 1, 1, 1, 1, 1, 1, 1, 1, 1, 1, 1, 1, 1, 1, 1, 1, 1, 1, 1, 1, 1, 1, 1, 1, 1, 1, 1, 1, 1, 1, 1, 1, 1, 1, 1, 1, 1, 1, 1, 1, 1, 1, 1, 1, 1, 1, 1, 1, 1, 1, 1, 1, 1, 1, 1, 1, 1, 1, 1, 1, 1, 1, 1, 1, 1, 1, 1, 1, 1, 1, 1, 1, 1, 1, 1, 1, 1, 1, 1, 0, 0, 0, 0, 0, 0, 0, 0, 0, 0, 0, 0, 0, 0, 0, 0, 0, 0, 0, 0, 0, 0, 0, 0, 0, 0, 0, 0, 0, 0, 0, 0, 0, 1, 1, 1, 1, 1, 1, 1, 1])
_uv = me_cube_001.uv_layers.new(name='UVMap')
_uv.uv.foreach_set('vector', [0.375, 0.75, 0.625, 0.75, 0.625, 1.0, 0.375, 1.0, 0.375, 0.0, 0.625, 0.0, 0.625, 0.25, 0.375, 0.25, 0.375, 0.5, 0.625, 0.5, 0.625, 0.75, 0.375, 0.75, 0.375, 0.25, 0.625, 0.25, 0.625, 0.5, 0.375, 0.5, 0.9688, 0.5, 0.9688, 1.0, 0.9375, 1.0, 0.9375, 0.5, 0.325, 0.7, 0.325, 0.55, 0.375, 0.5, 0.375, 0.75, 0.325, 0.55, 0.325, 0.7, 0.325, 0.7, 0.325, 0.55, 1.0, 0.5, 1.0, 1.0, 0.9688, 1.0, 0.9688, 0.5, 0.9688, 0.5, 0.9688, 1.0, 0.9375, 1.0, 0.9375, 0.5, 0.9375, 0.5, 0.9375, 1.0, 0.9062, 1.0, 0.9062, 0.5, 0.9062, 0.5, 0.9062, 1.0, 0.875, 1.0, 0.875, 0.5, 0.875, 0.5, 0.875, 1.0, 0.8438, 1.0, 0.8438, 0.5, 0.8438, 0.5, 0.8438, 1.0, 0.8125, 1.0, 0.8125, 0.5, 0.8125, 0.5, 0.8125, 1.0, 0.7812, 1.0, 0.7812, 0.5, 0.7812, 0.5, 0.7812, 1.0, 0.75, 1.0, 0.75, 0.5, 0.75, 0.5, 0.75, 1.0, 0.7188, 1.0, 0.7188, 0.5, 0.7188, 0.5, 0.7188, 1.0, 0.6875, 1.0, 0.6875, 0.5, 0.6875, 0.5, 0.6875, 1.0, 0.6562, 1.0, 0.6562, 0.5, 0.6562, 0.5, 0.6562, 1.0, 0.625, 1.0, 0.625, 0.5, 0.625, 0.5, 0.625, 1.0, 0.5938, 1.0, 0.5938, 0.5, 0.5938, 0.5, 0.5938, 1.0, 0.5625, 1.0, 0.5625, 0.5, 0.5625, 0.5, 0.5625, 1.0, 0.5312, 1.0, 0.5312, 0.5, 0.5312, 0.5, 0.5312, 1.0, 0.5, 1.0, 0.5, 0.5, 0.5, 0.5, 0.5, 1.0, 0.4688, 1.0, 0.4688, 0.5, 0.4688, 0.5, 0.4688, 1.0, 0.4375, 1.0, 0.4375, 0.5, 0.4375, 0.5, 0.4375, 1.0, 0.4062, 1.0, 0.4062, 0.5, 0.4062, 0.5, 0.4062, 1.0, 0.375, 1.0, 0.375, 0.5, 0.375, 0.5, 0.375, 1.0, 0.3438, 1.0, 0.3438, 0.5, 0.3438, 0.5, 0.3438, 1.0, 0.3125, 1.0, 0.3125, 0.5, 0.3125, 0.5, 0.3125, 1.0, 0.2812, 1.0, 0.2812, 0.5, 0.2812, 0.5, 0.2812, 1.0, 0.25, 1.0, 0.25, 0.5, 0.25, 0.5, 0.25, 1.0, 0.2188, 1.0, 0.2188, 0.5, 0.2188, 0.5, 0.2188, 1.0, 0.1875, 1.0, 0.1875, 0.5, 0.1875, 0.5, 0.1875, 1.0, 0.1562, 1.0, 0.1562, 0.5, 0.1562, 0.5, 0.1562, 1.0, 0.125, 1.0, 0.125, 0.5, 0.125, 0.5, 0.125, 1.0, 0.09375, 1.0, 0.09375, 0.5, 0.09375, 0.5, 0.09375, 1.0, 0.0625, 1.0, 0.0625, 0.5, 0.2968, 0.4854, 0.25, 0.49, 0.2032, 0.4854, 0.1582, 0.4717, 0.1167, 0.4496, 0.08029, 0.4197, 0.05045, 0.3833, 0.02827, 0.3418, 0.01461, 0.2968, 0.01, 0.25, 0.01461, 0.2032, 0.02827, 0.1582, 0.05045, 0.1167, 0.08029, 0.08029, 0.1167, 0.05045, 0.1582, 0.02827, 0.2032, 0.01461, 0.25, 0.01, 0.2968, 0.01461, 0.3418, 0.02827, 0.3833, 0.05045, 0.4197, 0.08029, 0.4496, 0.1167, 0.4717, 0.1582, 0.4854, 0.2032, 0.49, 0.25, 0.4854, 0.2968, 0.4717, 0.3418, 0.4496, 0.3833, 0.4197, 0.4197, 0.3833, 0.4496, 0.3418, 0.4717, 0.0625, 0.5, 0.0625, 1.0, 0.03125, 1.0, 0.03125, 0.5, 0.03125, 0.5, 0.03125, 1.0, 0.0, 1.0, 0.0, 0.5, 0.4682, 0.5, 0.5006, 0.5, 0.531, 0.5, 0.5562, 0.5, 0.5746, 0.5, 0.5861, 0.5, 0.5915, 0.5, 0.5919, 0.5, 0.5883, 0.5, 0.5816, 0.5, 0.5725, 0.5, 0.5615, 0.5, 0.5492, 0.5, 0.5357, 0.5, 0.5216, 0.5, 0.5069, 0.5, 0.4919, 0.5, 0.4768, 0.5, 0.4619, 0.5, 0.4472, 0.5, 0.433, 0.5, 0.4196, 0.5, 0.4072, 0.5, 0.3963, 0.5, 0.3872, 0.5, 0.3805, 0.5, 0.3769, 0.5, 0.3773, 0.5, 0.3827, 0.5, 0.3942, 0.5, 0.4126, 0.5, 0.4378, 0.5, 0.4472, 0.5, 0.4472, 0.5, 0.433, 0.5, 0.433, 0.5, 0.5861, 0.5, 0.5861, 0.5, 0.5915, 0.5, 0.5915, 0.5, 0.4619, 0.5, 0.4619, 0.5, 0.4472, 0.5, 0.4472, 0.5, 0.4378, 0.5, 0.4378, 0.5, 0.4682, 0.5, 0.4682, 0.5, 0.5746, 0.5, 0.5746, 0.5, 0.5861, 0.5, 0.5861, 0.5, 0.4768, 0.5, 0.4768, 0.5, 0.4619, 0.5, 0.4619, 0.5, 0.4126, 0.5, 0.4126, 0.5, 0.4378, 0.5, 0.4378, 0.5, 0.5562, 0.5, 0.5562, 0.5, 0.5746, 0.5, 0.5746, 0.5, 0.4919, 0.5, 0.4919, 0.5, 0.4768, 0.5, 0.4768, 0.5, 0.3942, 0.5, 0.3942, 0.5, 0.4126, 0.5, 0.4126, 0.5, 0.531, 0.5, 0.531, 0.5, 0.5562, 0.5, 0.5562, 0.5, 0.5069, 0.5, 0.5069, 0.5, 0.4919, 0.5, 0.4919, 0.5, 0.3827, 0.5, 0.3827, 0.5, 0.3942, 0.5, 0.3942, 0.5, 0.5006, 0.5, 0.5006, 0.5, 0.531, 0.5, 0.531, 0.5, 0.5216, 0.5, 0.5216, 0.5, 0.5069, 0.5, 0.5069, 0.5, 0.3773, 0.5, 0.3773, 0.5, 0.3827, 0.5, 0.3827, 0.5, 0.4682, 0.5, 0.4682, 0.5, 0.5006, 0.5, 0.5006, 0.5, 0.5357, 0.5, 0.5357, 0.5, 0.5216, 0.5, 0.5216, 0.5, 0.3769, 0.5, 0.3769, 0.5, 0.3773, 0.5, 0.3773, 0.5, 0.5492, 0.5, 0.5492, 0.5, 0.5357, 0.5, 0.5357, 0.5, 0.3805, 0.5, 0.3805, 0.5, 0.3769, 0.5, 0.3769, 0.5, 0.5615, 0.5, 0.5615, 0.5, 0.5492, 0.5, 0.5492, 0.5, 0.3872, 0.5, 0.3872, 0.5, 0.3805, 0.5, 0.3805, 0.5, 0.5725, 0.5, 0.5725, 0.5, 0.5615, 0.5, 0.5615, 0.5, 0.3963, 0.5, 0.3963, 0.5, 0.3872, 0.5, 0.3872, 0.5, 0.5816, 0.5, 0.5816, 0.5, 0.5725, 0.5, 0.5725, 0.5, 0.4072, 0.5, 0.4072, 0.5, 0.3963, 0.5, 0.3963, 0.5, 0.5883, 0.5, 0.5883, 0.5, 0.5816, 0.5, 0.5816, 0.5, 0.4196, 0.5, 0.4196, 0.5, 0.4072, 0.5, 0.4072, 0.5, 0.5919, 0.5, 0.5919, 0.5, 0.5883, 0.5, 0.5883, 0.5, 0.433, 0.5, 0.433, 0.5, 0.4196, 0.5, 0.4196, 0.5, 1.0, 0.5, 1.0, 1.0, 0.9688, 1.0, 0.9688, 0.5, 0.5915, 0.5, 0.5915, 0.5, 0.5919, 0.5, 0.5919, 0.5, 0.625, 0.5, 0.5938, 0.5, 0.5625, 0.5, 0.5312, 0.5, 0.5, 0.5, 0.625, 0.75, 0.625, 0.5, 1.0, 0.5, 0.9688, 0.5, 0.9375, 0.5, 0.9062, 0.5, 0.875, 0.5, 0.8438, 0.5, 0.8125, 0.5, 0.7812, 0.5, 0.75, 0.5, 0.7188, 0.5, 0.6875, 0.5, 0.6562, 0.5, 0.175, 0.7, 0.175, 0.55, 0.175, 0.55, 0.175, 0.7, 0.3827, 0.5, 0.3773, 0.5, 0.3769, 0.5, 0.3805, 0.5, 0.3872, 0.5, 0.3963, 0.5, 0.4072, 0.5, 0.4196, 0.5, 0.433, 0.5, 0.4472, 0.5, 0.4619, 0.5, 0.4768, 0.5, 0.4919, 0.5, 0.175, 0.7, 0.175, 0.55, 0.4682, 0.5, 0.4378, 0.5, 0.4126, 0.5, 0.3942, 0.5, 0.5562, 0.5, 0.531, 0.5, 0.5006, 0.5, 0.4682, 0.5, 0.325, 0.55, 0.325, 0.7, 0.4919, 0.5, 0.5069, 0.5, 0.5216, 0.5, 0.5357, 0.5, 0.5492, 0.5, 0.5615, 0.5, 0.5725, 0.5, 0.5816, 0.5, 0.5883, 0.5, 0.5919, 0.5, 0.5915, 0.5, 0.5861, 0.5, 0.5746, 0.5, 0.9375, 0.5, 0.9375, 1.0, 0.9062, 1.0, 0.9062, 0.5, 0.9062, 0.5, 0.9062, 1.0, 0.875, 1.0, 0.875, 0.5, 0.875, 0.5, 0.875, 1.0, 0.8438, 1.0, 0.8438, 0.5, 0.8438, 0.5, 0.8438, 1.0, 0.8125, 1.0, 0.8125, 0.5, 0.8125, 0.5, 0.8125, 1.0, 0.7812, 1.0, 0.7812, 0.5, 0.7812, 0.5, 0.7812, 1.0, 0.75, 1.0, 0.75, 0.5, 0.75, 0.5, 0.75, 1.0, 0.7188, 1.0, 0.7188, 0.5, 0.7188, 0.5, 0.7188, 1.0, 0.6875, 1.0, 0.6875, 0.5, 0.6875, 0.5, 0.6875, 1.0, 0.6562, 1.0, 0.6562, 0.5, 0.6562, 0.5, 0.6562, 1.0, 0.625, 1.0, 0.625, 0.5, 0.625, 0.5, 0.625, 1.0, 0.5938, 1.0, 0.5938, 0.5, 0.5938, 0.5, 0.5938, 1.0, 0.5625, 1.0, 0.5625, 0.5, 0.5625, 0.5, 0.5625, 1.0, 0.5312, 1.0, 0.5312, 0.5, 0.5312, 0.5, 0.5312, 1.0, 0.5, 1.0, 0.5, 0.5, 0.5, 0.5, 0.5, 1.0, 0.4688, 1.0, 0.4688, 0.5, 0.4688, 0.5, 0.4688, 1.0, 0.4375, 1.0, 0.4375, 0.5, 0.4375, 0.5, 0.4375, 1.0, 0.4062, 1.0, 0.4062, 0.5, 0.4062, 0.5, 0.4062, 1.0, 0.375, 1.0, 0.375, 0.5, 0.375, 0.5, 0.375, 1.0, 0.3438, 1.0, 0.3438, 0.5, 0.3438, 0.5, 0.3438, 1.0, 0.3125, 1.0, 0.3125, 0.5, 0.3125, 0.5, 0.3125, 1.0, 0.2812, 1.0, 0.2812, 0.5, 0.2812, 0.5, 0.2812, 1.0, 0.25, 1.0, 0.25, 0.5, 0.25, 0.5, 0.25, 1.0, 0.2188, 1.0, 0.2188, 0.5, 0.2188, 0.5, 0.2188, 1.0, 0.1875, 1.0, 0.1875, 0.5, 0.1875, 0.5, 0.1875, 1.0, 0.1562, 1.0, 0.1562, 0.5, 0.1562, 0.5, 0.1562, 1.0, 0.125, 1.0, 0.125, 0.5, 0.125, 0.5, 0.125, 1.0, 0.09375, 1.0, 0.09375, 0.5, 0.09375, 0.5, 0.09375, 1.0, 0.0625, 1.0, 0.0625, 0.5, 0.2968, 0.4854, 0.25, 0.49, 0.2032, 0.4854, 0.1582, 0.4717, 0.1167, 0.4496, 0.08029, 0.4197, 0.05045, 0.3833, 0.02827, 0.3418, 0.01461, 0.2968, 0.01, 0.25, 0.01461, 0.2032, 0.02827, 0.1582, 0.05045, 0.1167, 0.08029, 0.08029, 0.1167, 0.05045, 0.1582, 0.02827, 0.2032, 0.01461, 0.25, 0.01, 0.2968, 0.01461, 0.3418, 0.02827, 0.3833, 0.05045, 0.4197, 0.08029, 0.4496, 0.1167, 0.4717, 0.1582, 0.4854, 0.2032, 0.49, 0.25, 0.4854, 0.2968, 0.4717, 0.3418, 0.4496, 0.3833, 0.4197, 0.4197, 0.3833, 0.4496, 0.3418, 0.4717, 0.0625, 0.5, 0.0625, 1.0, 0.03125, 1.0, 0.03125, 0.5, 0.03125, 0.5, 0.03125, 1.0, 0.0, 1.0, 0.0, 0.5, 0.4682, 0.5, 0.5006, 0.5, 0.531, 0.5, 0.5562, 0.5, 0.5746, 0.5, 0.5861, 0.5, 0.5915, 0.5, 0.5919, 0.5, 0.5883, 0.5, 0.5816, 0.5, 0.5725, 0.5, 0.5615, 0.5, 0.5492, 0.5, 0.5357, 0.5, 0.5216, 0.5, 0.5069, 0.5, 0.4919, 0.5, 0.4768, 0.5, 0.4619, 0.5, 0.4472, 0.5, 0.433, 0.5, 0.4196, 0.5, 0.4072, 0.5, 0.3963, 0.5, 0.3872, 0.5, 0.3805, 0.5, 0.3769, 0.5, 0.3773, 0.5, 0.3827, 0.5, 0.3942, 0.5, 0.4126, 0.5, 0.4378, 0.5, 0.4472, 0.5, 0.4472, 0.5, 0.433, 0.5, 0.433, 0.5, 0.5861, 0.5, 0.5861, 0.5, 0.5915, 0.5, 0.5915, 0.5, 0.4619, 0.5, 0.4619, 0.5, 0.4472, 0.5, 0.4472, 0.5, 0.4378, 0.5, 0.4378, 0.5, 0.4682, 0.5, 0.4682, 0.5, 0.5746, 0.5, 0.5746, 0.5, 0.5861, 0.5, 0.5861, 0.5, 0.4768, 0.5, 0.4768, 0.5, 0.4619, 0.5, 0.4619, 0.5, 0.4126, 0.5, 0.4126, 0.5, 0.4378, 0.5, 0.4378, 0.5, 0.5562, 0.5, 0.5562, 0.5, 0.5746, 0.5, 0.5746, 0.5, 0.4919, 0.5, 0.4919, 0.5, 0.4768, 0.5, 0.4768, 0.5, 0.3942, 0.5, 0.3942, 0.5, 0.4126, 0.5, 0.4126, 0.5, 0.531, 0.5, 0.531, 0.5, 0.5562, 0.5, 0.5562, 0.5, 0.5069, 0.5, 0.5069, 0.5, 0.4919, 0.5, 0.4919, 0.5, 0.3827, 0.5, 0.3827, 0.5, 0.3942, 0.5, 0.3942, 0.5, 0.5006, 0.5, 0.5006, 0.5, 0.531, 0.5, 0.531, 0.5, 0.5216, 0.5, 0.5216, 0.5, 0.5069, 0.5, 0.5069, 0.5, 0.3773, 0.5, 0.3773, 0.5, 0.3827, 0.5, 0.3827, 0.5, 0.4682, 0.5, 0.4682, 0.5, 0.5006, 0.5, 0.5006, 0.5, 0.5357, 0.5, 0.5357, 0.5, 0.5216, 0.5, 0.5216, 0.5, 0.3769, 0.5, 0.3769, 0.5, 0.3773, 0.5, 0.3773, 0.5, 0.5492, 0.5, 0.5492, 0.5, 0.5357, 0.5, 0.5357, 0.5, 0.3805, 0.5, 0.3805, 0.5, 0.3769, 0.5, 0.3769, 0.5, 0.5615, 0.5, 0.5615, 0.5, 0.5492, 0.5, 0.5492, 0.5, 0.3872, 0.5, 0.3872, 0.5, 0.3805, 0.5, 0.3805, 0.5, 0.5725, 0.5, 0.5725, 0.5, 0.5615, 0.5, 0.5615, 0.5, 0.3963, 0.5, 0.3963, 0.5, 0.3872, 0.5, 0.3872, 0.5, 0.5816, 0.5, 0.5816, 0.5, 0.5725, 0.5, 0.5725, 0.5, 0.4072, 0.5, 0.4072, 0.5, 0.3963, 0.5, 0.3963, 0.5, 0.5883, 0.5, 0.5883, 0.5, 0.5816, 0.5, 0.5816, 0.5, 0.4196, 0.5, 0.4196, 0.5, 0.4072, 0.5, 0.4072, 0.5, 0.5919, 0.5, 0.5919, 0.5, 0.5883, 0.5, 0.5883, 0.5, 0.433, 0.5, 0.433, 0.5, 0.4196, 0.5, 0.4196, 0.5, 0.5915, 0.5, 0.5915, 0.5, 0.5919, 0.5, 0.5919, 0.5, 0.325, 0.7, 0.175, 0.7, 0.175, 0.7, 0.325, 0.7, 0.375, 0.0, 0.375, 0.25, 0.175, 0.55, 0.175, 0.7, 0.375, 0.25, 0.375, 0.5, 0.325, 0.55, 0.175, 0.55, 0.375, 0.0, 0.175, 0.7, 0.325, 0.7, 0.375, 0.75, 0.325, 0.55, 0.175, 0.55, 0.175, 0.55, 0.325, 0.55, 0.5, 0.5, 0.4688, 0.5, 0.4375, 0.5, 0.4062, 0.5, 0.375, 0.5, 0.3438, 0.5, 0.3125, 0.5, 0.2812, 0.5, 0.25, 0.5, 0.2188, 0.5, 0.1875, 0.5, 0.1562, 0.5, 0.125, 0.5, 0.09375, 0.5, 0.0625, 0.5, 0.03125, 0.5, 0.0, 0.5, 1.0, 0.5, 0.9688, 0.5, 0.9375, 0.5, 0.9062, 0.5, 0.875, 0.5, 0.8438, 0.5, 0.8125, 0.5, 0.7812, 0.5, 0.75, 0.5, 0.7188, 0.5, 0.6875, 0.5, 0.6562, 0.5, 0.625, 0.5, 0.5938, 0.5, 0.5625, 0.5, 0.5312, 0.5, 0.5, 0.5, 0.625, 0.25, 0.625, 0.0, 0.5, 0.5, 0.4688, 0.5, 0.4375, 0.5, 0.4062, 0.5, 0.375, 0.5, 0.3438, 0.5, 0.3125, 0.5, 0.2812, 0.5, 0.25, 0.5, 0.2188, 0.5, 0.1875, 0.5, 0.1562, 0.5, 0.125, 0.5, 0.09375, 0.5, 0.0625, 0.5, 0.03125, 0.5, 0.0, 0.5, 0.625, 0.25, 0.0, 0.5, 0.0, 0.5, 0.625, 0.5, 0.625, 0.0, 0.625, 0.75, 0.5, 0.5, 0.5, 0.5, 1.0, 0.5, 1.0, 1.0, 0.9688, 1.0, 0.9688, 0.5, 0.9688, 0.5, 0.9688, 1.0, 0.9375, 1.0, 0.9375, 0.5, 0.9375, 0.5, 0.9375, 1.0, 0.9062, 1.0, 0.9062, 0.5, 0.9062, 0.5, 0.9062, 1.0, 0.875, 1.0, 0.875, 0.5, 0.875, 0.5, 0.875, 1.0, 0.8438, 1.0, 0.8438, 0.5, 0.8438, 0.5, 0.8438, 1.0, 0.8125, 1.0, 0.8125, 0.5, 0.8125, 0.5, 0.8125, 1.0, 0.7812, 1.0, 0.7812, 0.5, 0.7812, 0.5, 0.7812, 1.0, 0.75, 1.0, 0.75, 0.5, 0.75, 0.5, 0.75, 1.0, 0.7188, 1.0, 0.7188, 0.5, 0.7188, 0.5, 0.7188, 1.0, 0.6875, 1.0, 0.6875, 0.5, 0.6875, 0.5, 0.6875, 1.0, 0.6562, 1.0, 0.6562, 0.5, 0.6562, 0.5, 0.6562, 1.0, 0.625, 1.0, 0.625, 0.5, 0.625, 0.5, 0.625, 1.0, 0.5938, 1.0, 0.5938, 0.5, 0.5938, 0.5, 0.5938, 1.0, 0.5625, 1.0, 0.5625, 0.5, 0.5625, 0.5, 0.5625, 1.0, 0.5312, 1.0, 0.5312, 0.5, 0.5312, 0.5, 0.5312, 1.0, 0.5, 1.0, 0.5, 0.5, 0.5, 0.5, 0.5, 1.0, 0.4688, 1.0, 0.4688, 0.5, 0.4688, 0.5, 0.4688, 1.0, 0.4375, 1.0, 0.4375, 0.5, 0.4375, 0.5, 0.4375, 1.0, 0.4062, 1.0, 0.4062, 0.5, 0.4062, 0.5, 0.4062, 1.0, 0.375, 1.0, 0.375, 0.5, 0.375, 0.5, 0.375, 1.0, 0.3438, 1.0, 0.3438, 0.5, 0.3438, 0.5, 0.3438, 1.0, 0.3125, 1.0, 0.3125, 0.5, 0.3125, 0.5, 0.3125, 1.0, 0.2812, 1.0, 0.2812, 0.5, 0.2812, 0.5, 0.2812, 1.0, 0.25, 1.0, 0.25, 0.5, 0.25, 0.5, 0.25, 1.0, 0.2188, 1.0, 0.2188, 0.5, 0.2188, 0.5, 0.2188, 1.0, 0.1875, 1.0, 0.1875, 0.5, 0.1875, 0.5, 0.1875, 1.0, 0.1562, 1.0, 0.1562, 0.5, 0.1562, 0.5, 0.1562, 1.0, 0.125, 1.0, 0.125, 0.5, 0.125, 0.5, 0.125, 1.0, 0.09375, 1.0, 0.09375, 0.5, 0.09375, 0.5, 0.09375, 1.0, 0.0625, 1.0, 0.0625, 0.5, 0.0625, 0.5, 0.0625, 1.0, 0.03125, 1.0, 0.03125, 0.5, 0.03125, 0.5, 0.03125, 1.0, 0.0, 1.0, 0.0, 0.5, 0.75, 0.49, 0.7968, 0.4854, 0.8418, 0.4717, 0.8833, 0.4496, 0.9197, 0.4197, 0.9496, 0.3833, 0.9717, 0.3418, 0.9854, 0.2968, 0.99, 0.25, 0.9854, 0.2032, 0.9717, 0.1582, 0.9496, 0.1167, 0.9197, 0.08029, 0.8833, 0.05045, 0.8418, 0.02827, 0.7968, 0.01461, 0.75, 0.01, 0.7032, 0.01461, 0.6582, 0.02827, 0.6167, 0.05045, 0.5803, 0.08029, 0.5504, 0.1167, 0.5283, 0.1582, 0.5146, 0.2032, 0.51, 0.25, 0.5146, 0.2968, 0.5283, 0.3418, 0.5504, 0.3833, 0.5803, 0.4197, 0.6167, 0.4496, 0.6582, 0.4717, 0.7032, 0.4854, 0.325, 0.7, 0.175, 0.7, 0.375, 1.0, 0.4062, 1.0, 0.4375, 1.0, 0.4688, 1.0, 0.5, 1.0, 0.5312, 1.0, 0.5625, 1.0, 0.5938, 1.0, 0.625, 1.0, 0.4472, 0.5, 0.4619, 0.5, 0.4768, 0.5, 0.4919, 0.5, 0.325, 0.7, 0.625, 1.0, 0.433, 0.5, 0.4919, 0.5, 0.5069, 0.5, 0.5216, 0.5, 0.5357, 0.5, 0.5492, 0.5, 0.375, 1.0, 0.175, 0.7, 0.175, 0.55, 0.325, 0.55, 0.875, 1.0, 0.9062, 1.0, 0.9375, 1.0, 0.9688, 1.0, 0.0, 1.0, 0.03125, 1.0, 0.0625, 1.0, 0.09375, 1.0, 0.125, 1.0, 0.175, 0.55, 0.125, 1.0, 0.5746, 0.5, 0.5562, 0.5, 0.531, 0.5, 0.5006, 0.5, 0.4682, 0.5, 0.4378, 0.5, 0.4126, 0.5, 0.3942, 0.5, 0.3827, 0.5, 0.875, 1.0, 0.325, 0.55, 0.4682, 0.5, 0.3827, 0.5, 0.3773, 0.5, 0.3769, 0.5, 0.3805, 0.5, 0.3872, 0.5, 0.3963, 0.5, 0.4072, 0.5, 0.4196, 0.5, 0.433, 0.5, 0.625, 1.0, 0.6562, 1.0, 0.6875, 1.0, 0.7188, 1.0, 0.75, 1.0, 0.7812, 1.0, 0.8125, 1.0, 0.8438, 1.0, 0.875, 1.0, 0.5492, 0.5, 0.5615, 0.5, 0.5725, 0.5, 0.5816, 0.5, 0.5883, 0.5, 0.5919, 0.5, 0.5915, 0.5, 0.5861, 0.5, 0.5746, 0.5, 0.125, 1.0, 0.1562, 1.0, 0.1875, 1.0, 0.2188, 1.0, 0.25, 1.0, 0.2812, 1.0, 0.3125, 1.0, 0.3438, 1.0, 0.375, 1.0])
me_cube_001.materials.append(mat_material)
me_cube_001.use_remesh_preserve_volume = False
me_cube_001.use_remesh_preserve_attributes = False
me_cube_001.use_mirror_vertex_groups = False
me_cube_001.update()

# ---- objects
ob_cube = bpy.data.objects.new('Cube', me_cube)
ob_light = bpy.data.objects.new('Light', light_light)
ob_camera = bpy.data.objects.new('Camera', cam_camera)
ob_cube_001 = bpy.data.objects.new('Cube.001', me_cube_001)

# ---- transforms, parenting, visibility, modifiers, constraints
ob_cube.location = (0.0, 0.0, 0.0)
ob_cube.lock_rotations_4d = False
ob_cube.empty_display_type = 'ARROWS'
ob_cube.lineart.crease_threshold = 0.0
_m = ob_cube.modifiers.new('Bevel', 'BEVEL')
_m.width = 0.5
_m.width_pct = 0.5
_m.limit_method = 'WEIGHT'
_m.use_clamp_overlap = False
_m.loop_slide = False
_m.face_strength_mode = 'FSTR_ALL'
_m = ob_cube.modifiers.new('WeightedNormal', 'WEIGHTED_NORMAL')
_m.use_face_influence = True
ob_light.location = (4.076, 1.005, 5.904)
ob_light.rotation_euler = (0.6503, 0.05522, 1.866)
ob_light.lock_rotations_4d = False
ob_light.empty_display_type = 'ARROWS'
ob_light.color = (0.0, 0.0, 0.0, 0.0)
ob_light.lineart.crease_threshold = 0.0
ob_camera.location = (7.359, -6.926, 4.958)
ob_camera.rotation_euler = (1.109, 0.0, 0.8149)
ob_camera.lock_rotations_4d = False
ob_camera.empty_display_type = 'ARROWS'
ob_camera.color = (0.0, 0.0, 0.0, 0.0)
ob_camera.display_type = 'WIRE'
ob_camera.lineart.crease_threshold = 0.0
ob_cube_001.location = (0.0, 10.0, 0.0)
ob_cube_001.lock_rotations_4d = False
ob_cube_001.empty_display_type = 'ARROWS'
ob_cube_001.lineart.crease_threshold = 0.0
_m = ob_cube_001.modifiers.new('Bevel', 'BEVEL')
_m.width = 0.5
_m.width_pct = 0.5
_m.limit_method = 'WEIGHT'
_m.use_clamp_overlap = False
_m.loop_slide = False
_m.face_strength_mode = 'FSTR_ALL'
_m = ob_cube_001.modifiers.new('WeightedNormal', 'WEIGHTED_NORMAL')
_m.use_face_influence = True

# ---- collection membership
col_collection.objects.link(ob_cube)
col_collection.objects.link(ob_light)
col_collection.objects.link(ob_camera)
col_collection.objects.link(ob_cube_001)

# ---- scene / render settings (as saved in the file)
scene.camera = ob_camera
scene.frame_start = 1; scene.frame_end = 250; scene.frame_set(1)
scene.render.engine = 'BLENDER_EEVEE_NEXT'
scene.cycles.sampling_pattern = 'TABULATED_SOBOL'
scene.cycles.use_light_tree = False
scene.eevee.use_gtao = True
scene.eevee.gtao_distance = 5.0
scene.view_settings.view_transform = 'Filmic'
bpy.context.view_layer.update()
